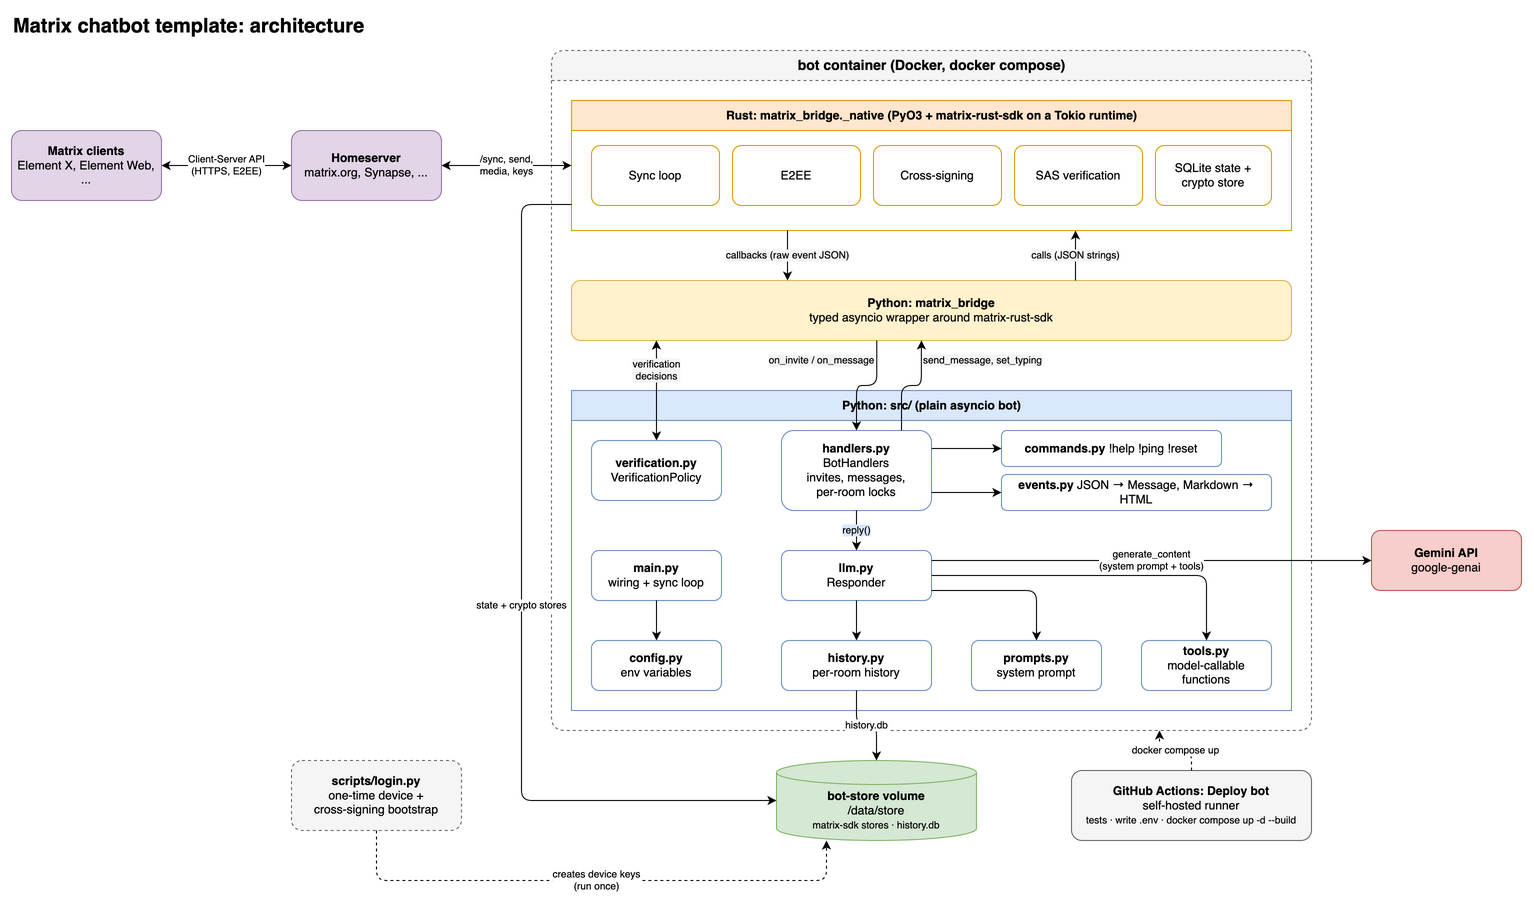

The diagram above was exported from draw.io. Its source (the exported page's mxGraphModel, read from the mxfile embedded in the PNG):
<mxGraphModel dx="1108" dy="1152" grid="1" gridSize="10" guides="1" tooltips="1" connect="1" arrows="1" fold="1" page="1" pageScale="1" pageWidth="1600" pageHeight="900" math="0" shadow="0">
  <root>
    <mxCell id="0" />
    <mxCell id="1" parent="0" />
    <mxCell id="title" parent="1" style="text;html=1;fontSize=20;fontStyle=1;align=left;verticalAlign=middle;" value="Matrix chatbot template: architecture" vertex="1">
      <mxGeometry height="30" width="500" x="20" as="geometry" />
    </mxCell>
    <mxCell id="clients" parent="1" style="rounded=1;whiteSpace=wrap;html=1;fillColor=#e1d5e7;strokeColor=#9673a6;" value="&lt;b&gt;Matrix clients&lt;/b&gt;&lt;br&gt;Element X, Element Web, ..." vertex="1">
      <mxGeometry height="70" width="150" x="20" y="120" as="geometry" />
    </mxCell>
    <mxCell id="hs" parent="1" style="rounded=1;whiteSpace=wrap;html=1;fillColor=#e1d5e7;strokeColor=#9673a6;" value="&lt;b&gt;Homeserver&lt;/b&gt;&lt;br&gt;matrix.org, Synapse, ..." vertex="1">
      <mxGeometry height="70" width="150" x="300" y="120" as="geometry" />
    </mxCell>
    <mxCell id="gemini" parent="1" style="rounded=1;whiteSpace=wrap;html=1;fillColor=#f8cecc;strokeColor=#b85450;" value="&lt;b&gt;Gemini API&lt;/b&gt;&lt;br&gt;google-genai" vertex="1">
      <mxGeometry height="60" width="150" x="1380" y="520" as="geometry" />
    </mxCell>
    <mxCell id="container" parent="1" style="swimlane;startSize=30;html=1;rounded=1;dashed=1;fillColor=#f5f5f5;strokeColor=#666666;fontStyle=1;fontSize=14;" value="bot container (Docker, docker compose)" vertex="1">
      <mxGeometry height="680" width="760" x="560" y="40" as="geometry" />
    </mxCell>
    <mxCell id="rust" parent="container" style="swimlane;startSize=30;html=1;fillColor=#ffe6cc;strokeColor=#d79b00;" value="Rust: matrix_bridge._native (PyO3 + matrix-rust-sdk on a Tokio runtime)" vertex="1">
      <mxGeometry height="130" width="720" x="20" y="50" as="geometry" />
    </mxCell>
    <mxCell id="r_sync" parent="rust" style="rounded=1;whiteSpace=wrap;html=1;fillColor=#ffffff;strokeColor=#d79b00;" value="Sync loop" vertex="1">
      <mxGeometry height="60" width="128" x="20" y="45" as="geometry" />
    </mxCell>
    <mxCell id="r_e2ee" parent="rust" style="rounded=1;whiteSpace=wrap;html=1;fillColor=#ffffff;strokeColor=#d79b00;" value="E2EE" vertex="1">
      <mxGeometry height="60" width="128" x="161" y="45" as="geometry" />
    </mxCell>
    <mxCell id="r_xsign" parent="rust" style="rounded=1;whiteSpace=wrap;html=1;fillColor=#ffffff;strokeColor=#d79b00;" value="Cross-signing" vertex="1">
      <mxGeometry height="60" width="128" x="302" y="45" as="geometry" />
    </mxCell>
    <mxCell id="r_sas" parent="rust" style="rounded=1;whiteSpace=wrap;html=1;fillColor=#ffffff;strokeColor=#d79b00;" value="SAS verification" vertex="1">
      <mxGeometry height="60" width="128" x="443" y="45" as="geometry" />
    </mxCell>
    <mxCell id="r_store" parent="rust" style="rounded=1;whiteSpace=wrap;html=1;fillColor=#ffffff;strokeColor=#d79b00;" value="SQLite state +&lt;br&gt;crypto store" vertex="1">
      <mxGeometry height="60" width="116" x="584" y="45" as="geometry" />
    </mxCell>
    <mxCell id="wrapper" parent="container" style="rounded=1;whiteSpace=wrap;html=1;fillColor=#fff2cc;strokeColor=#d6b656;" value="&lt;b&gt;Python: matrix_bridge&lt;/b&gt;&lt;br&gt;typed asyncio wrapper around matrix-rust-sdk" vertex="1">
      <mxGeometry height="60" width="720" x="20" y="230" as="geometry" />
    </mxCell>
    <mxCell id="src" parent="container" style="swimlane;startSize=30;html=1;fillColor=#dae8fc;strokeColor=#6c8ebf;" value="Python: src/ (plain asyncio bot)" vertex="1">
      <mxGeometry height="320" width="720" x="20" y="340" as="geometry" />
    </mxCell>
    <mxCell id="verification" parent="src" style="rounded=1;whiteSpace=wrap;html=1;fillColor=#ffffff;strokeColor=#6c8ebf;" value="&lt;b&gt;verification.py&lt;/b&gt;&lt;br&gt;VerificationPolicy" vertex="1">
      <mxGeometry height="60" width="130" x="20" y="50" as="geometry" />
    </mxCell>
    <mxCell id="handlers" parent="src" style="rounded=1;whiteSpace=wrap;html=1;fillColor=#ffffff;strokeColor=#6c8ebf;" value="&lt;b&gt;handlers.py&lt;/b&gt;&lt;br&gt;BotHandlers&lt;br&gt;invites, messages,&lt;br&gt;per-room locks" vertex="1">
      <mxGeometry height="80" width="150" x="210" y="40" as="geometry" />
    </mxCell>
    <mxCell id="commands" parent="src" style="rounded=1;whiteSpace=wrap;html=1;fillColor=#ffffff;strokeColor=#6c8ebf;" value="&lt;b&gt;commands.py&lt;/b&gt; !help !ping !reset" vertex="1">
      <mxGeometry height="36" width="220" x="430" y="40" as="geometry" />
    </mxCell>
    <mxCell id="events" parent="src" style="rounded=1;whiteSpace=wrap;html=1;fillColor=#ffffff;strokeColor=#6c8ebf;" value="&lt;b&gt;events.py&lt;/b&gt; JSON → Message, Markdown → HTML" vertex="1">
      <mxGeometry height="36" width="270" x="430" y="84" as="geometry" />
    </mxCell>
    <mxCell id="main" parent="src" style="rounded=1;whiteSpace=wrap;html=1;fillColor=#ffffff;strokeColor=#6c8ebf;" value="&lt;b&gt;main.py&lt;/b&gt;&lt;br&gt;wiring + sync loop" vertex="1">
      <mxGeometry height="50" width="130" x="20" y="160" as="geometry" />
    </mxCell>
    <mxCell id="llm" parent="src" style="rounded=1;whiteSpace=wrap;html=1;fillColor=#ffffff;strokeColor=#6c8ebf;" value="&lt;b&gt;llm.py&lt;/b&gt;&lt;br&gt;Responder" vertex="1">
      <mxGeometry height="50" width="150" x="210" y="160" as="geometry" />
    </mxCell>
    <mxCell id="config" parent="src" style="rounded=1;whiteSpace=wrap;html=1;fillColor=#ffffff;strokeColor=#6c8ebf;" value="&lt;b&gt;config.py&lt;/b&gt;&lt;br&gt;env variables" vertex="1">
      <mxGeometry height="50" width="130" x="20" y="250" as="geometry" />
    </mxCell>
    <mxCell id="history" parent="src" style="rounded=1;whiteSpace=wrap;html=1;fillColor=#ffffff;strokeColor=#6c8ebf;" value="&lt;b&gt;history.py&lt;/b&gt;&lt;br&gt;per-room history" vertex="1">
      <mxGeometry height="50" width="150" x="210" y="250" as="geometry" />
    </mxCell>
    <mxCell id="prompts" parent="src" style="rounded=1;whiteSpace=wrap;html=1;fillColor=#ffffff;strokeColor=#6c8ebf;" value="&lt;b&gt;prompts.py&lt;/b&gt;&lt;br&gt;system prompt" vertex="1">
      <mxGeometry height="50" width="130" x="400" y="250" as="geometry" />
    </mxCell>
    <mxCell id="tools" parent="src" style="rounded=1;whiteSpace=wrap;html=1;fillColor=#ffffff;strokeColor=#6c8ebf;" value="&lt;b&gt;tools.py&lt;/b&gt;&lt;br&gt;model-callable functions" vertex="1">
      <mxGeometry height="50" width="130" x="570" y="250" as="geometry" />
    </mxCell>
    <mxCell id="e_handlers_commands" edge="1" parent="src" source="handlers" style="edgeStyle=orthogonalEdgeStyle;rounded=1;html=1;exitX=1;exitY=0.225;entryX=0;entryY=0.5;" target="commands">
      <mxGeometry relative="1" as="geometry" />
    </mxCell>
    <mxCell id="e_handlers_events" edge="1" parent="src" source="handlers" style="edgeStyle=orthogonalEdgeStyle;rounded=1;html=1;exitX=1;exitY=0.775;entryX=0;entryY=0.5;" target="events">
      <mxGeometry relative="1" as="geometry" />
    </mxCell>
    <mxCell id="e_handlers_llm" edge="1" parent="src" source="handlers" style="edgeStyle=orthogonalEdgeStyle;rounded=1;html=1;fontSize=10;labelBackgroundColor=#dae8fc;exitX=0.5;exitY=1;entryX=0.5;entryY=0;" target="llm" value="reply()">
      <mxGeometry relative="1" as="geometry" />
    </mxCell>
    <mxCell id="e_llm_history" edge="1" parent="src" source="llm" style="edgeStyle=orthogonalEdgeStyle;rounded=1;html=1;exitX=0.5;exitY=1;entryX=0.5;entryY=0;" target="history">
      <mxGeometry relative="1" as="geometry" />
    </mxCell>
    <mxCell id="e_llm_tools" edge="1" parent="src" source="llm" style="edgeStyle=orthogonalEdgeStyle;rounded=1;html=1;exitX=1;exitY=0.5;entryX=0.5;entryY=0;" target="tools">
      <mxGeometry relative="1" as="geometry" />
    </mxCell>
    <mxCell id="e_llm_prompts" edge="1" parent="src" source="llm" style="edgeStyle=orthogonalEdgeStyle;rounded=1;html=1;exitX=1;exitY=0.8;entryX=0.5;entryY=0;" target="prompts">
      <mxGeometry relative="1" as="geometry" />
    </mxCell>
    <mxCell id="e_main_config" edge="1" parent="src" source="main" style="edgeStyle=orthogonalEdgeStyle;rounded=1;html=1;exitX=0.5;exitY=1;entryX=0.5;entryY=0;" target="config">
      <mxGeometry relative="1" as="geometry" />
    </mxCell>
    <mxCell id="e_rust_wrapper" edge="1" parent="container" source="rust" style="edgeStyle=orthogonalEdgeStyle;rounded=1;html=1;fontSize=10;labelBackgroundColor=#f5f5f5;exitX=0.3;exitY=1;entryX=0.3;entryY=0;" target="wrapper" value="callbacks (raw event JSON)">
      <mxGeometry relative="1" as="geometry" />
    </mxCell>
    <mxCell id="e_wrapper_rust" edge="1" parent="container" source="wrapper" style="edgeStyle=orthogonalEdgeStyle;rounded=1;html=1;fontSize=10;labelBackgroundColor=#f5f5f5;exitX=0.7;exitY=0;entryX=0.7;entryY=1;" target="rust" value="calls (JSON strings)">
      <mxGeometry relative="1" as="geometry" />
    </mxCell>
    <mxCell id="e_wrapper_verif" edge="1" parent="container" source="wrapper" style="edgeStyle=orthogonalEdgeStyle;rounded=1;html=1;fontSize=10;labelBackgroundColor=#f5f5f5;startArrow=classic;endArrow=classic;exitX=0.118;exitY=1;entryX=0.5;entryY=0;" target="verification" value="verification&lt;br&gt;decisions">
      <mxGeometry relative="1" x="-0.4" as="geometry">
        <mxPoint as="offset" />
      </mxGeometry>
    </mxCell>
    <mxCell id="e_wrapper_handlers" edge="1" parent="container" source="wrapper" style="edgeStyle=orthogonalEdgeStyle;rounded=1;html=1;fontSize=10;labelBackgroundColor=#f5f5f5;exitX=0.424;exitY=1;entryX=0.5;entryY=0;" target="handlers" value="on_invite / on_message">
      <mxGeometry relative="1" x="0.184" y="-43" as="geometry">
        <mxPoint x="8" y="-25" as="offset" />
      </mxGeometry>
    </mxCell>
    <mxCell id="e_handlers_wrapper" edge="1" parent="container" source="handlers" style="edgeStyle=orthogonalEdgeStyle;rounded=1;html=1;fontSize=10;labelBackgroundColor=#f5f5f5;exitX=0.8;exitY=0;entryX=0.486;entryY=1;labelPosition=right;align=left;" target="wrapper" value="send_message, set_typing">
      <mxGeometry relative="1" x="0.636" as="geometry">
        <mxPoint as="offset" />
      </mxGeometry>
    </mxCell>
    <mxCell id="volume" parent="1" style="shape=cylinder3;whiteSpace=wrap;html=1;boundedLbl=1;size=12;fillColor=#d5e8d4;strokeColor=#82b366;" value="&lt;b&gt;bot-store volume&lt;/b&gt;&lt;br&gt;/data/store&lt;br&gt;&lt;font style=&quot;font-size: 10px&quot;&gt;matrix-sdk stores · history.db&lt;/font&gt;" vertex="1">
      <mxGeometry height="80" width="200" x="785" y="750" as="geometry" />
    </mxCell>
    <mxCell id="gha" parent="1" style="rounded=1;whiteSpace=wrap;html=1;fillColor=#f5f5f5;strokeColor=#666666;" value="&lt;b&gt;GitHub Actions: Deploy bot&lt;/b&gt;&lt;br&gt;self-hosted runner&lt;br&gt;&lt;font style=&quot;font-size: 10px&quot;&gt;tests · write .env · docker compose up -d --build&lt;/font&gt;" vertex="1">
      <mxGeometry height="70" width="240" x="1080" y="760" as="geometry" />
    </mxCell>
    <mxCell id="login" parent="1" style="rounded=1;whiteSpace=wrap;html=1;fillColor=#f5f5f5;strokeColor=#666666;dashed=1;" value="&lt;b&gt;scripts/login.py&lt;/b&gt;&lt;br&gt;one-time device +&lt;br&gt;cross-signing bootstrap" vertex="1">
      <mxGeometry height="70" width="170" x="300" y="750" as="geometry" />
    </mxCell>
    <mxCell id="e_clients_hs" edge="1" parent="1" source="clients" style="edgeStyle=orthogonalEdgeStyle;rounded=1;html=1;startArrow=classic;endArrow=classic;fontSize=10;labelBackgroundColor=#ffffff;" target="hs" value="Client-Server API&lt;br&gt;(HTTPS, E2EE)">
      <mxGeometry relative="1" as="geometry" />
    </mxCell>
    <mxCell id="e_hs_rust" edge="1" parent="1" source="hs" style="edgeStyle=orthogonalEdgeStyle;rounded=1;html=1;startArrow=classic;endArrow=classic;fontSize=10;labelBackgroundColor=#ffffff;exitX=1;exitY=0.5;entryX=0;entryY=0.5;" target="rust" value="/sync, send,&lt;br&gt;media, keys">
      <mxGeometry relative="1" as="geometry" />
    </mxCell>
    <mxCell id="e_llm_gemini" edge="1" parent="1" source="llm" style="edgeStyle=orthogonalEdgeStyle;rounded=1;html=1;fontSize=10;labelBackgroundColor=#ffffff;exitX=1;exitY=0.2;entryX=0;entryY=0.5;" target="gemini" value="generate_content&lt;br&gt;(system prompt + tools)">
      <mxGeometry relative="1" as="geometry" />
    </mxCell>
    <mxCell id="e_history_volume" edge="1" parent="1" source="history" style="edgeStyle=orthogonalEdgeStyle;rounded=1;html=1;fontSize=10;labelBackgroundColor=#ffffff;exitX=0.5;exitY=1;entryX=0.5;entryY=0;entryDx=0;entryDy=0;" target="volume" value="history.db">
      <mxGeometry relative="1" as="geometry" />
    </mxCell>
    <mxCell id="e_rust_volume" edge="1" parent="1" source="rust" style="edgeStyle=orthogonalEdgeStyle;rounded=1;html=1;fontSize=10;labelBackgroundColor=#ffffff;exitX=0;exitY=0.8;entryX=0;entryY=0.5;entryDx=0;entryDy=0;" target="volume" value="state + crypto stores">
      <mxGeometry relative="1" as="geometry">
        <Array as="points">
          <mxPoint x="530" y="194" />
          <mxPoint x="530" y="790" />
        </Array>
      </mxGeometry>
    </mxCell>
    <mxCell id="e_gha_container" edge="1" parent="1" source="gha" style="edgeStyle=orthogonalEdgeStyle;rounded=1;html=1;dashed=1;fontSize=10;labelBackgroundColor=#ffffff;exitX=0.5;exitY=0;entryX=0.8;entryY=1;" target="container" value="docker compose up">
      <mxGeometry relative="1" as="geometry" />
    </mxCell>
    <mxCell id="e_login_volume" edge="1" parent="1" source="login" style="edgeStyle=orthogonalEdgeStyle;rounded=1;html=1;dashed=1;fontSize=10;labelBackgroundColor=#ffffff;exitX=0.5;exitY=1;entryX=0.25;entryY=1;entryDx=0;entryDy=0;" target="volume" value="creates device keys&lt;br&gt;(run once)">
      <mxGeometry relative="1" as="geometry">
        <Array as="points">
          <mxPoint x="385" y="870" />
          <mxPoint x="835" y="870" />
        </Array>
      </mxGeometry>
    </mxCell>
  </root>
</mxGraphModel>